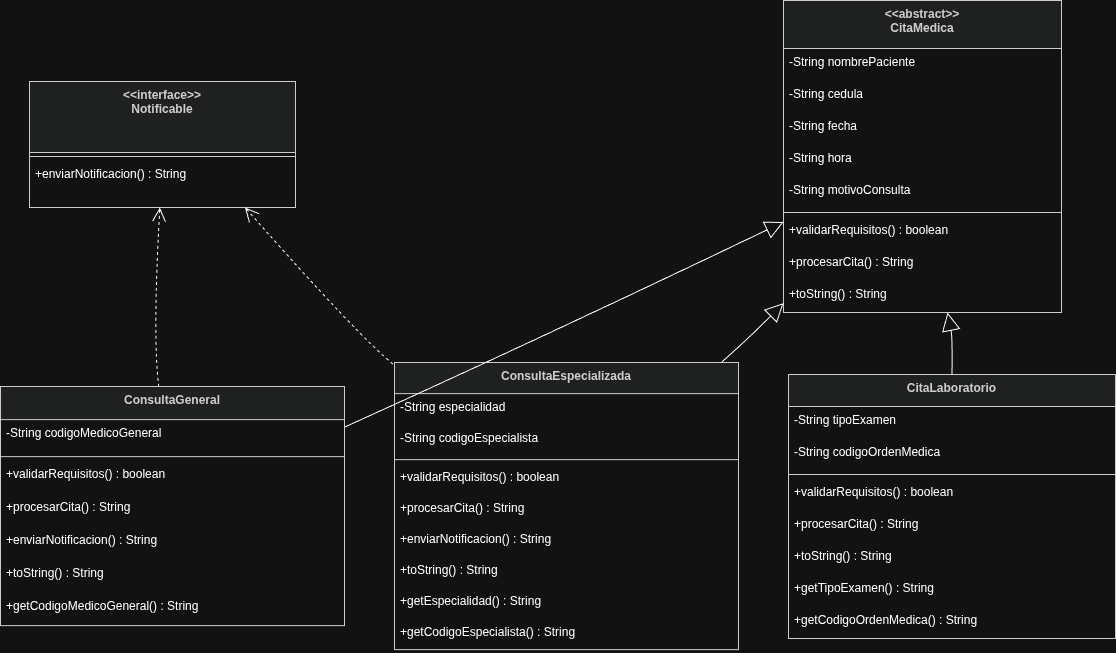

The diagram above was exported from draw.io. Its source (the exported page's mxGraphModel, read from the mxfile embedded in the PNG):
<mxGraphModel dx="906" dy="516" grid="1" gridSize="10" guides="1" tooltips="1" connect="1" arrows="1" fold="1" page="1" pageScale="1" pageWidth="827" pageHeight="1169" math="0" shadow="0">
  <root>
    <mxCell id="0" />
    <mxCell id="1" parent="0" />
    <mxCell id="oIcqMzEoGRDyhLF6_lxt-37" parent="1" style="swimlane;fontStyle=1;align=center;verticalAlign=top;childLayout=stackLayout;horizontal=1;startSize=70.99609375;horizontalStack=0;resizeParent=1;resizeParentMax=0;resizeLast=0;collapsible=0;marginBottom=0;fillColor=light-dark(#eeeeee,#1f2020);strokeColor=light-dark(#999999,#cccccc);fontColor=light-dark(#333333,#cccccc);" value="&lt;&lt;interface&gt;&gt;&#10;Notificable" vertex="1">
      <mxGeometry height="125.99609375" width="266" x="49" y="101" as="geometry" />
    </mxCell>
    <mxCell id="oIcqMzEoGRDyhLF6_lxt-38" parent="oIcqMzEoGRDyhLF6_lxt-37" style="line;strokeWidth=1;fillColor=none;align=left;verticalAlign=middle;spacingTop=-1;spacingLeft=3;spacingRight=3;rotatable=0;labelPosition=right;points=[];portConstraint=eastwest;strokeColor=inherit;" vertex="1">
      <mxGeometry height="8" width="266" y="70.99609375" as="geometry" />
    </mxCell>
    <mxCell id="oIcqMzEoGRDyhLF6_lxt-39" parent="oIcqMzEoGRDyhLF6_lxt-37" style="text;strokeColor=none;fillColor=none;align=left;verticalAlign=top;spacingLeft=4;spacingRight=4;overflow=hidden;rotatable=0;points=[[0,0.5],[1,0.5]];portConstraint=eastwest;" value="+enviarNotificacion() : String" vertex="1">
      <mxGeometry height="47" width="266" y="78.99609375" as="geometry" />
    </mxCell>
    <mxCell id="oIcqMzEoGRDyhLF6_lxt-40" parent="1" style="swimlane;fontStyle=1;align=center;verticalAlign=top;childLayout=stackLayout;horizontal=1;startSize=47.99588494551809;horizontalStack=0;resizeParent=1;resizeParentMax=0;resizeLast=0;collapsible=0;marginBottom=0;fillColor=light-dark(#eeeeee,#1f2020);strokeColor=light-dark(#999999,#cccccc);fontColor=light-dark(#333333,#cccccc);" value="&lt;&lt;abstract&gt;&gt;&#10;CitaMedica" vertex="1">
      <mxGeometry height="311.9958849455181" width="278" x="803" y="20" as="geometry" />
    </mxCell>
    <mxCell id="oIcqMzEoGRDyhLF6_lxt-41" parent="oIcqMzEoGRDyhLF6_lxt-40" style="text;strokeColor=none;fillColor=none;align=left;verticalAlign=top;spacingLeft=4;spacingRight=4;overflow=hidden;rotatable=0;points=[[0,0.5],[1,0.5]];portConstraint=eastwest;" value="-String nombrePaciente" vertex="1">
      <mxGeometry height="32" width="278" y="47.99588494551809" as="geometry" />
    </mxCell>
    <mxCell id="oIcqMzEoGRDyhLF6_lxt-42" parent="oIcqMzEoGRDyhLF6_lxt-40" style="text;strokeColor=none;fillColor=none;align=left;verticalAlign=top;spacingLeft=4;spacingRight=4;overflow=hidden;rotatable=0;points=[[0,0.5],[1,0.5]];portConstraint=eastwest;" value="-String cedula" vertex="1">
      <mxGeometry height="32" width="278" y="79.9958849455181" as="geometry" />
    </mxCell>
    <mxCell id="oIcqMzEoGRDyhLF6_lxt-43" parent="oIcqMzEoGRDyhLF6_lxt-40" style="text;strokeColor=none;fillColor=none;align=left;verticalAlign=top;spacingLeft=4;spacingRight=4;overflow=hidden;rotatable=0;points=[[0,0.5],[1,0.5]];portConstraint=eastwest;" value="-String fecha" vertex="1">
      <mxGeometry height="32" width="278" y="111.9958849455181" as="geometry" />
    </mxCell>
    <mxCell id="oIcqMzEoGRDyhLF6_lxt-44" parent="oIcqMzEoGRDyhLF6_lxt-40" style="text;strokeColor=none;fillColor=none;align=left;verticalAlign=top;spacingLeft=4;spacingRight=4;overflow=hidden;rotatable=0;points=[[0,0.5],[1,0.5]];portConstraint=eastwest;" value="-String hora" vertex="1">
      <mxGeometry height="32" width="278" y="143.9958849455181" as="geometry" />
    </mxCell>
    <mxCell id="oIcqMzEoGRDyhLF6_lxt-45" parent="oIcqMzEoGRDyhLF6_lxt-40" style="text;strokeColor=none;fillColor=none;align=left;verticalAlign=top;spacingLeft=4;spacingRight=4;overflow=hidden;rotatable=0;points=[[0,0.5],[1,0.5]];portConstraint=eastwest;" value="-String motivoConsulta" vertex="1">
      <mxGeometry height="32" width="278" y="175.9958849455181" as="geometry" />
    </mxCell>
    <mxCell id="oIcqMzEoGRDyhLF6_lxt-46" parent="oIcqMzEoGRDyhLF6_lxt-40" style="line;strokeWidth=1;fillColor=none;align=left;verticalAlign=middle;spacingTop=-1;spacingLeft=3;spacingRight=3;rotatable=0;labelPosition=right;points=[];portConstraint=eastwest;strokeColor=inherit;" vertex="1">
      <mxGeometry height="8" width="278" y="207.9958849455181" as="geometry" />
    </mxCell>
    <mxCell id="oIcqMzEoGRDyhLF6_lxt-47" parent="oIcqMzEoGRDyhLF6_lxt-40" style="text;strokeColor=none;fillColor=none;align=left;verticalAlign=top;spacingLeft=4;spacingRight=4;overflow=hidden;rotatable=0;points=[[0,0.5],[1,0.5]];portConstraint=eastwest;" value="+validarRequisitos() : boolean" vertex="1">
      <mxGeometry height="32" width="278" y="215.9958849455181" as="geometry" />
    </mxCell>
    <mxCell id="oIcqMzEoGRDyhLF6_lxt-48" parent="oIcqMzEoGRDyhLF6_lxt-40" style="text;strokeColor=none;fillColor=none;align=left;verticalAlign=top;spacingLeft=4;spacingRight=4;overflow=hidden;rotatable=0;points=[[0,0.5],[1,0.5]];portConstraint=eastwest;" value="+procesarCita() : String" vertex="1">
      <mxGeometry height="32" width="278" y="247.9958849455181" as="geometry" />
    </mxCell>
    <mxCell id="oIcqMzEoGRDyhLF6_lxt-49" parent="oIcqMzEoGRDyhLF6_lxt-40" style="text;strokeColor=none;fillColor=none;align=left;verticalAlign=top;spacingLeft=4;spacingRight=4;overflow=hidden;rotatable=0;points=[[0,0.5],[1,0.5]];portConstraint=eastwest;" value="+toString() : String" vertex="1">
      <mxGeometry height="32" width="278" y="279.9958849455181" as="geometry" />
    </mxCell>
    <mxCell id="oIcqMzEoGRDyhLF6_lxt-50" parent="1" style="swimlane;fontStyle=1;align=center;verticalAlign=top;childLayout=stackLayout;horizontal=1;startSize=33.14025224958147;horizontalStack=0;resizeParent=1;resizeParentMax=0;resizeLast=0;collapsible=0;marginBottom=0;fillColor=light-dark(#eeeeee,#1f2020);strokeColor=light-dark(#999999,#cccccc);fontColor=light-dark(#333333,#cccccc);" value="ConsultaGeneral" vertex="1">
      <mxGeometry height="239.14025224958147" width="344" x="20" y="406" as="geometry" />
    </mxCell>
    <mxCell id="oIcqMzEoGRDyhLF6_lxt-51" parent="oIcqMzEoGRDyhLF6_lxt-50" style="text;strokeColor=none;fillColor=none;align=left;verticalAlign=top;spacingLeft=4;spacingRight=4;overflow=hidden;rotatable=0;points=[[0,0.5],[1,0.5]];portConstraint=eastwest;" value="-String codigoMedicoGeneral" vertex="1">
      <mxGeometry height="33" width="344" y="33.14025224958147" as="geometry" />
    </mxCell>
    <mxCell id="oIcqMzEoGRDyhLF6_lxt-52" parent="oIcqMzEoGRDyhLF6_lxt-50" style="line;strokeWidth=1;fillColor=none;align=left;verticalAlign=middle;spacingTop=-1;spacingLeft=3;spacingRight=3;rotatable=0;labelPosition=right;points=[];portConstraint=eastwest;strokeColor=inherit;" vertex="1">
      <mxGeometry height="8" width="344" y="66.14025224958147" as="geometry" />
    </mxCell>
    <mxCell id="oIcqMzEoGRDyhLF6_lxt-53" parent="oIcqMzEoGRDyhLF6_lxt-50" style="text;strokeColor=none;fillColor=none;align=left;verticalAlign=top;spacingLeft=4;spacingRight=4;overflow=hidden;rotatable=0;points=[[0,0.5],[1,0.5]];portConstraint=eastwest;" value="+validarRequisitos() : boolean" vertex="1">
      <mxGeometry height="33" width="344" y="74.14025224958147" as="geometry" />
    </mxCell>
    <mxCell id="oIcqMzEoGRDyhLF6_lxt-54" parent="oIcqMzEoGRDyhLF6_lxt-50" style="text;strokeColor=none;fillColor=none;align=left;verticalAlign=top;spacingLeft=4;spacingRight=4;overflow=hidden;rotatable=0;points=[[0,0.5],[1,0.5]];portConstraint=eastwest;" value="+procesarCita() : String" vertex="1">
      <mxGeometry height="33" width="344" y="107.14025224958147" as="geometry" />
    </mxCell>
    <mxCell id="oIcqMzEoGRDyhLF6_lxt-55" parent="oIcqMzEoGRDyhLF6_lxt-50" style="text;strokeColor=none;fillColor=none;align=left;verticalAlign=top;spacingLeft=4;spacingRight=4;overflow=hidden;rotatable=0;points=[[0,0.5],[1,0.5]];portConstraint=eastwest;" value="+enviarNotificacion() : String" vertex="1">
      <mxGeometry height="33" width="344" y="140.14025224958147" as="geometry" />
    </mxCell>
    <mxCell id="oIcqMzEoGRDyhLF6_lxt-56" parent="oIcqMzEoGRDyhLF6_lxt-50" style="text;strokeColor=none;fillColor=none;align=left;verticalAlign=top;spacingLeft=4;spacingRight=4;overflow=hidden;rotatable=0;points=[[0,0.5],[1,0.5]];portConstraint=eastwest;" value="+toString() : String" vertex="1">
      <mxGeometry height="33" width="344" y="173.14025224958147" as="geometry" />
    </mxCell>
    <mxCell id="oIcqMzEoGRDyhLF6_lxt-57" parent="oIcqMzEoGRDyhLF6_lxt-50" style="text;strokeColor=none;fillColor=none;align=left;verticalAlign=top;spacingLeft=4;spacingRight=4;overflow=hidden;rotatable=0;points=[[0,0.5],[1,0.5]];portConstraint=eastwest;" value="+getCodigoMedicoGeneral() : String" vertex="1">
      <mxGeometry height="33" width="344" y="206.14025224958147" as="geometry" />
    </mxCell>
    <mxCell id="oIcqMzEoGRDyhLF6_lxt-58" parent="1" style="swimlane;fontStyle=1;align=center;verticalAlign=top;childLayout=stackLayout;horizontal=1;startSize=31.108506944444443;horizontalStack=0;resizeParent=1;resizeParentMax=0;resizeLast=0;collapsible=0;marginBottom=0;fillColor=light-dark(#eeeeee,#1f2020);strokeColor=light-dark(#999999,#cccccc);fontColor=light-dark(#333333,#cccccc);" value="ConsultaEspecializada" vertex="1">
      <mxGeometry height="287.10850694444446" width="344" x="414" y="382" as="geometry" />
    </mxCell>
    <mxCell id="oIcqMzEoGRDyhLF6_lxt-59" parent="oIcqMzEoGRDyhLF6_lxt-58" style="text;strokeColor=none;fillColor=none;align=left;verticalAlign=top;spacingLeft=4;spacingRight=4;overflow=hidden;rotatable=0;points=[[0,0.5],[1,0.5]];portConstraint=eastwest;" value="-String especialidad" vertex="1">
      <mxGeometry height="31" width="344" y="31.108506944444443" as="geometry" />
    </mxCell>
    <mxCell id="oIcqMzEoGRDyhLF6_lxt-60" parent="oIcqMzEoGRDyhLF6_lxt-58" style="text;strokeColor=none;fillColor=none;align=left;verticalAlign=top;spacingLeft=4;spacingRight=4;overflow=hidden;rotatable=0;points=[[0,0.5],[1,0.5]];portConstraint=eastwest;" value="-String codigoEspecialista" vertex="1">
      <mxGeometry height="31" width="344" y="62.10850694444444" as="geometry" />
    </mxCell>
    <mxCell id="oIcqMzEoGRDyhLF6_lxt-61" parent="oIcqMzEoGRDyhLF6_lxt-58" style="line;strokeWidth=1;fillColor=none;align=left;verticalAlign=middle;spacingTop=-1;spacingLeft=3;spacingRight=3;rotatable=0;labelPosition=right;points=[];portConstraint=eastwest;strokeColor=inherit;" vertex="1">
      <mxGeometry height="8" width="344" y="93.10850694444444" as="geometry" />
    </mxCell>
    <mxCell id="oIcqMzEoGRDyhLF6_lxt-62" parent="oIcqMzEoGRDyhLF6_lxt-58" style="text;strokeColor=none;fillColor=none;align=left;verticalAlign=top;spacingLeft=4;spacingRight=4;overflow=hidden;rotatable=0;points=[[0,0.5],[1,0.5]];portConstraint=eastwest;" value="+validarRequisitos() : boolean" vertex="1">
      <mxGeometry height="31" width="344" y="101.10850694444444" as="geometry" />
    </mxCell>
    <mxCell id="oIcqMzEoGRDyhLF6_lxt-63" parent="oIcqMzEoGRDyhLF6_lxt-58" style="text;strokeColor=none;fillColor=none;align=left;verticalAlign=top;spacingLeft=4;spacingRight=4;overflow=hidden;rotatable=0;points=[[0,0.5],[1,0.5]];portConstraint=eastwest;" value="+procesarCita() : String" vertex="1">
      <mxGeometry height="31" width="344" y="132.10850694444446" as="geometry" />
    </mxCell>
    <mxCell id="oIcqMzEoGRDyhLF6_lxt-64" parent="oIcqMzEoGRDyhLF6_lxt-58" style="text;strokeColor=none;fillColor=none;align=left;verticalAlign=top;spacingLeft=4;spacingRight=4;overflow=hidden;rotatable=0;points=[[0,0.5],[1,0.5]];portConstraint=eastwest;" value="+enviarNotificacion() : String" vertex="1">
      <mxGeometry height="31" width="344" y="163.10850694444446" as="geometry" />
    </mxCell>
    <mxCell id="oIcqMzEoGRDyhLF6_lxt-65" parent="oIcqMzEoGRDyhLF6_lxt-58" style="text;strokeColor=none;fillColor=none;align=left;verticalAlign=top;spacingLeft=4;spacingRight=4;overflow=hidden;rotatable=0;points=[[0,0.5],[1,0.5]];portConstraint=eastwest;" value="+toString() : String" vertex="1">
      <mxGeometry height="31" width="344" y="194.10850694444446" as="geometry" />
    </mxCell>
    <mxCell id="oIcqMzEoGRDyhLF6_lxt-66" parent="oIcqMzEoGRDyhLF6_lxt-58" style="text;strokeColor=none;fillColor=none;align=left;verticalAlign=top;spacingLeft=4;spacingRight=4;overflow=hidden;rotatable=0;points=[[0,0.5],[1,0.5]];portConstraint=eastwest;" value="+getEspecialidad() : String" vertex="1">
      <mxGeometry height="31" width="344" y="225.10850694444446" as="geometry" />
    </mxCell>
    <mxCell id="oIcqMzEoGRDyhLF6_lxt-67" parent="oIcqMzEoGRDyhLF6_lxt-58" style="text;strokeColor=none;fillColor=none;align=left;verticalAlign=top;spacingLeft=4;spacingRight=4;overflow=hidden;rotatable=0;points=[[0,0.5],[1,0.5]];portConstraint=eastwest;" value="+getCodigoEspecialista() : String" vertex="1">
      <mxGeometry height="31" width="344" y="256.10850694444446" as="geometry" />
    </mxCell>
    <mxCell id="oIcqMzEoGRDyhLF6_lxt-68" parent="1" style="swimlane;fontStyle=1;align=center;verticalAlign=top;childLayout=stackLayout;horizontal=1;startSize=31.997398376464844;horizontalStack=0;resizeParent=1;resizeParentMax=0;resizeLast=0;collapsible=0;marginBottom=0;fillColor=light-dark(#eeeeee,#1f2020);strokeColor=light-dark(#999999,#cccccc);fontColor=light-dark(#333333,#cccccc);" value="CitaLaboratorio" vertex="1">
      <mxGeometry height="263.99739837646484" width="327" x="808" y="394" as="geometry" />
    </mxCell>
    <mxCell id="oIcqMzEoGRDyhLF6_lxt-69" parent="oIcqMzEoGRDyhLF6_lxt-68" style="text;strokeColor=none;fillColor=none;align=left;verticalAlign=top;spacingLeft=4;spacingRight=4;overflow=hidden;rotatable=0;points=[[0,0.5],[1,0.5]];portConstraint=eastwest;" value="-String tipoExamen" vertex="1">
      <mxGeometry height="32" width="327" y="31.997398376464844" as="geometry" />
    </mxCell>
    <mxCell id="oIcqMzEoGRDyhLF6_lxt-70" parent="oIcqMzEoGRDyhLF6_lxt-68" style="text;strokeColor=none;fillColor=none;align=left;verticalAlign=top;spacingLeft=4;spacingRight=4;overflow=hidden;rotatable=0;points=[[0,0.5],[1,0.5]];portConstraint=eastwest;" value="-String codigoOrdenMedica" vertex="1">
      <mxGeometry height="32" width="327" y="63.997398376464844" as="geometry" />
    </mxCell>
    <mxCell id="oIcqMzEoGRDyhLF6_lxt-71" parent="oIcqMzEoGRDyhLF6_lxt-68" style="line;strokeWidth=1;fillColor=none;align=left;verticalAlign=middle;spacingTop=-1;spacingLeft=3;spacingRight=3;rotatable=0;labelPosition=right;points=[];portConstraint=eastwest;strokeColor=inherit;" vertex="1">
      <mxGeometry height="8" width="327" y="95.99739837646484" as="geometry" />
    </mxCell>
    <mxCell id="oIcqMzEoGRDyhLF6_lxt-72" parent="oIcqMzEoGRDyhLF6_lxt-68" style="text;strokeColor=none;fillColor=none;align=left;verticalAlign=top;spacingLeft=4;spacingRight=4;overflow=hidden;rotatable=0;points=[[0,0.5],[1,0.5]];portConstraint=eastwest;" value="+validarRequisitos() : boolean" vertex="1">
      <mxGeometry height="32" width="327" y="103.99739837646484" as="geometry" />
    </mxCell>
    <mxCell id="oIcqMzEoGRDyhLF6_lxt-73" parent="oIcqMzEoGRDyhLF6_lxt-68" style="text;strokeColor=none;fillColor=none;align=left;verticalAlign=top;spacingLeft=4;spacingRight=4;overflow=hidden;rotatable=0;points=[[0,0.5],[1,0.5]];portConstraint=eastwest;" value="+procesarCita() : String" vertex="1">
      <mxGeometry height="32" width="327" y="135.99739837646484" as="geometry" />
    </mxCell>
    <mxCell id="oIcqMzEoGRDyhLF6_lxt-74" parent="oIcqMzEoGRDyhLF6_lxt-68" style="text;strokeColor=none;fillColor=none;align=left;verticalAlign=top;spacingLeft=4;spacingRight=4;overflow=hidden;rotatable=0;points=[[0,0.5],[1,0.5]];portConstraint=eastwest;" value="+toString() : String" vertex="1">
      <mxGeometry height="32" width="327" y="167.99739837646484" as="geometry" />
    </mxCell>
    <mxCell id="oIcqMzEoGRDyhLF6_lxt-75" parent="oIcqMzEoGRDyhLF6_lxt-68" style="text;strokeColor=none;fillColor=none;align=left;verticalAlign=top;spacingLeft=4;spacingRight=4;overflow=hidden;rotatable=0;points=[[0,0.5],[1,0.5]];portConstraint=eastwest;" value="+getTipoExamen() : String" vertex="1">
      <mxGeometry height="32" width="327" y="199.99739837646484" as="geometry" />
    </mxCell>
    <mxCell id="oIcqMzEoGRDyhLF6_lxt-76" parent="oIcqMzEoGRDyhLF6_lxt-68" style="text;strokeColor=none;fillColor=none;align=left;verticalAlign=top;spacingLeft=4;spacingRight=4;overflow=hidden;rotatable=0;points=[[0,0.5],[1,0.5]];portConstraint=eastwest;" value="+getCodigoOrdenMedica() : String" vertex="1">
      <mxGeometry height="32" width="327" y="231.99739837646484" as="geometry" />
    </mxCell>
    <mxCell id="oIcqMzEoGRDyhLF6_lxt-77" edge="1" parent="1" source="oIcqMzEoGRDyhLF6_lxt-40" style="curved=1;startArrow=block;startSize=16;startFill=0;endArrow=none;exitX=0;exitY=0.71;entryX=1;entryY=0.17;rounded=0;" target="oIcqMzEoGRDyhLF6_lxt-50" value="">
      <mxGeometry relative="1" as="geometry">
        <Array as="points">
          <mxPoint x="562" y="357" />
        </Array>
      </mxGeometry>
    </mxCell>
    <mxCell id="oIcqMzEoGRDyhLF6_lxt-78" edge="1" parent="1" source="oIcqMzEoGRDyhLF6_lxt-40" style="curved=1;startArrow=block;startSize=16;startFill=0;endArrow=none;exitX=0;exitY=0.97;entryX=0.95;entryY=0;rounded=0;" target="oIcqMzEoGRDyhLF6_lxt-58" value="">
      <mxGeometry relative="1" as="geometry">
        <Array as="points">
          <mxPoint x="769" y="357" />
        </Array>
      </mxGeometry>
    </mxCell>
    <mxCell id="oIcqMzEoGRDyhLF6_lxt-79" edge="1" parent="1" source="oIcqMzEoGRDyhLF6_lxt-40" style="curved=1;startArrow=block;startSize=16;startFill=0;endArrow=none;exitX=0.59;exitY=1;entryX=0.5;entryY=0;rounded=0;" target="oIcqMzEoGRDyhLF6_lxt-68" value="">
      <mxGeometry relative="1" as="geometry">
        <Array as="points">
          <mxPoint x="972" y="357" />
        </Array>
      </mxGeometry>
    </mxCell>
    <mxCell id="oIcqMzEoGRDyhLF6_lxt-80" edge="1" parent="1" source="oIcqMzEoGRDyhLF6_lxt-37" style="curved=1;dashed=1;startArrow=open;startSize=12;endArrow=none;exitX=0.49;exitY=1;entryX=0.46;entryY=0;rounded=0;" target="oIcqMzEoGRDyhLF6_lxt-50" value="">
      <mxGeometry relative="1" as="geometry">
        <Array as="points">
          <mxPoint x="172" y="357" />
        </Array>
      </mxGeometry>
    </mxCell>
    <mxCell id="oIcqMzEoGRDyhLF6_lxt-81" edge="1" parent="1" source="oIcqMzEoGRDyhLF6_lxt-37" style="curved=1;dashed=1;startArrow=open;startSize=12;endArrow=none;exitX=0.81;exitY=1;entryX=0;entryY=0.01;rounded=0;" target="oIcqMzEoGRDyhLF6_lxt-58" value="">
      <mxGeometry relative="1" as="geometry">
        <Array as="points">
          <mxPoint x="379" y="357" />
        </Array>
      </mxGeometry>
    </mxCell>
  </root>
</mxGraphModel>